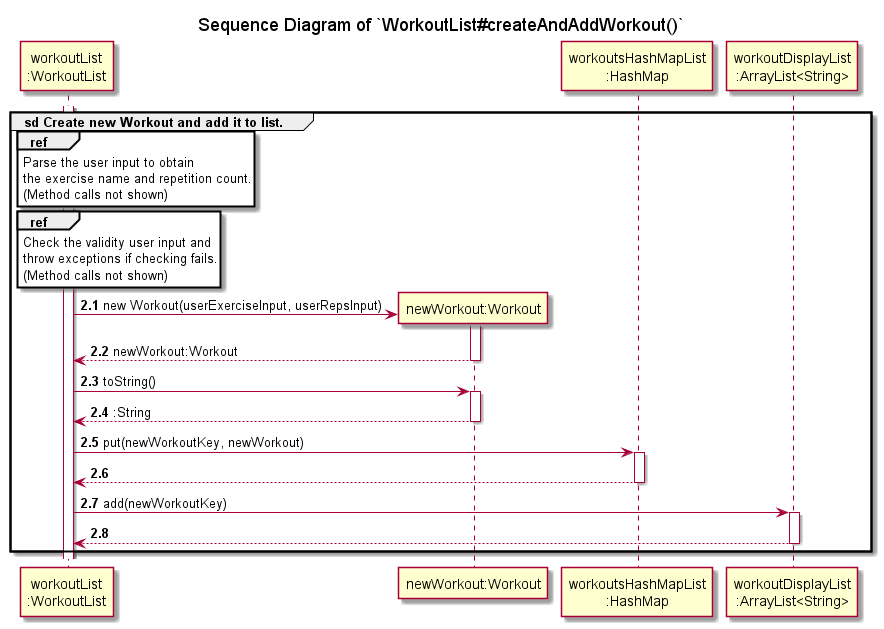

The diagram above was rendered by PlantUML. Its source (embedded in the PNG):
@startuml
'https://plantuml.com/sequence-diagram
!include ../../Style.puml

title Sequence Diagram of `WorkoutList#createAndAddWorkout()`

autonumber 2.1

participant "workoutList\n:WorkoutList" AS wl

activate wl

group sd Create new Workout and add it to list.

ref over wl
Parse the user input to obtain
the exercise name and repetition count.
(Method calls not shown)
end

ref over wl
Check the validity user input and
throw exceptions if checking fails.
(Method calls not shown)
end

create "newWorkout:Workout" AS newWorkout
wl -> newWorkout : new Workout(userExerciseInput, userRepsInput)
activate newWorkout
return newWorkout:Workout

wl -> newWorkout : toString()
activate newWorkout
return :String

wl -> "workoutsHashMapList\n:HashMap" : put(newWorkoutKey, newWorkout)
activate "workoutsHashMapList\n:HashMap"
return

wl -> "workoutDisplayList\n:ArrayList<String>" : add(newWorkoutKey)
activate "workoutDisplayList\n:ArrayList<String>"
return

end
@enduml